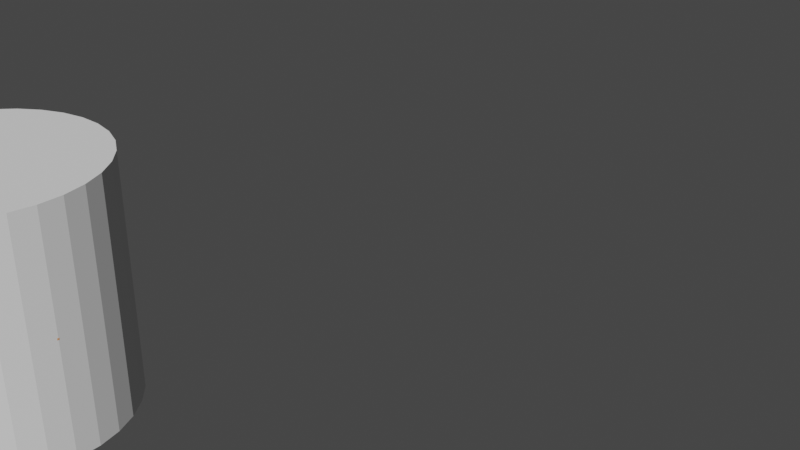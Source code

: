 # Source: light.blend  (saved by Blender 3.5.10; exported with 4.5.12 LTS)
import bpy
from mathutils import Matrix  # noqa: F401  (used for matrix-valued properties, if any)

bpy.ops.wm.read_factory_settings(use_empty=True)
scene = bpy.context.scene
scene.name = 'Scene'

# ---- collections
col_collection = bpy.data.collections.new('Collection'); scene.collection.children.link(col_collection)

# ---- materials (node trees are filled in below, after node groups)
mat_material_002 = bpy.data.materials.new('Material.002')
mat_material_002.use_transparent_shadow = False
mat_material_002.diffuse_color = (0.8, 0.3474, 0.1393, 1.0)

# ---- material node trees

# ---- world
world_world = bpy.data.worlds.new('World'); scene.world = world_world
world_world.use_nodes = True; world_world.node_tree.nodes.clear()
_N = world_world.node_tree.nodes; _L = world_world.node_tree.links
n0 = _N.new('ShaderNodeOutputWorld'); n0.name = 'World Output'; n0.location = (300, 300)
n1 = _N.new('ShaderNodeBackground'); n1.name = 'Background'; n1.location = (10, 300)
n1.inputs[0].default_value = (0.05088, 0.05088, 0.05088, 1.0)
_L.new(n1.outputs[0], n0.inputs[0])
n0.is_active_output = True
world_world.color = (0.05088, 0.05088, 0.05088)
world_world.use_sun_shadow = False
world_world.sun_shadow_jitter_overblur = 0.0

# ---- cameras
cam_camera = bpy.data.cameras.new('Camera')
cam_camera.clip_end = 100.0
cam_camera.ortho_scale = 7.314

# ---- meshes
me_cube_001 = bpy.data.meshes.new('Cube.001')
me_cube_001.from_pydata([(-0.007736, -0.007736, -1.0), (-0.007736, -1.0, -0.007736), (-1.0, -0.007736, -0.007736), (-0.007736, -1.0, 0.007736), (-0.007736, -0.007736, 1.0), (-1.0, -0.007736, 0.007736), (-0.007736, 0.007736, -1.0), (-1.0, 0.007736, -0.007736), (-0.007736, 1.0, -0.007736), (-0.007736, 0.007736, 1.0), (-0.007736, 1.0, 0.007736), (-1.0, 0.007736, 0.007736), (0.007736, -0.007736, -1.0), (1.0, -0.007736, -0.007736), (0.007736, -1.0, -0.007736), (0.007736, -0.007736, 1.0), (0.007736, -1.0, 0.007736), (1.0, -0.007736, 0.007736), (0.007736, 0.007736, -1.0), (0.007736, 1.0, -0.007736), (1.0, 0.007736, -0.007736), (0.007736, 0.007736, 1.0), (1.0, 0.007736, 0.007736), (0.007736, 1.0, 0.007736)], [], [(14, 16, 3, 1), (20, 22, 17, 13), (21, 9, 4, 15), (2, 5, 11, 7), (8, 10, 23, 19), (0, 1, 2), (3, 4, 5), (6, 7, 8), (9, 10, 11), (12, 13, 14), (15, 16, 17), (18, 19, 20), (21, 22, 23), (6, 0, 2, 7), (1, 3, 5, 2), (4, 9, 11, 5), (10, 8, 7, 11), (18, 6, 8, 19), (9, 21, 23, 10), (22, 20, 19, 23), (12, 18, 20, 13), (21, 15, 17, 22), (16, 14, 13, 17), (0, 12, 14, 1), (15, 4, 3, 16), (6, 18, 12, 0)])
_uv = me_cube_001.uv_layers.new(name='UVMap')
_uv.uv.foreach_set('vector', [0.499, 0.874, 0.501, 0.874, 0.501, 0.876, 0.499, 0.876, 0.499, 0.624, 0.501, 0.624, 0.501, 0.626, 0.499, 0.626, 0.749, 0.624, 0.751, 0.624, 0.751, 0.626, 0.749, 0.626, 0.499, 0.124, 0.501, 0.124, 0.501, 0.126, 0.499, 0.126, 0.499, 0.374, 0.501, 0.374, 0.501, 0.376, 0.499, 0.376, 0.249, 0.626, 0.249, 0.75, 0.125, 0.626, 0.501, 0.0, 0.625, 0.124, 0.501, 0.124, 0.249, 0.624, 0.125, 0.624, 0.249, 0.5, 0.625, 0.126, 0.501, 0.25, 0.501, 0.126, 0.251, 0.626, 0.375, 0.626, 0.251, 0.75, 0.625, 0.874, 0.501, 0.874, 0.501, 0.75, 0.251, 0.624, 0.251, 0.5, 0.375, 0.624, 0.625, 0.376, 0.501, 0.5, 0.501, 0.376, 0.249, 0.624, 0.249, 0.626, 0.125, 0.626, 0.125, 0.624, 0.499, 0.0, 0.501, 0.0, 0.501, 0.124, 0.499, 0.124, 0.625, 0.124, 0.625, 0.126, 0.501, 0.126, 0.501, 0.124, 0.501, 0.374, 0.499, 0.374, 0.499, 0.126, 0.501, 0.126, 0.251, 0.624, 0.249, 0.624, 0.249, 0.5, 0.251, 0.5, 0.625, 0.374, 0.625, 0.376, 0.501, 0.376, 0.501, 0.374, 0.501, 0.624, 0.499, 0.624, 0.499, 0.376, 0.501, 0.376, 0.251, 0.626, 0.251, 0.624, 0.499, 0.624, 0.499, 0.626, 0.749, 0.624, 0.749, 0.626, 0.501, 0.626, 0.501, 0.624, 0.501, 0.874, 0.499, 0.874, 0.499, 0.626, 0.501, 0.626, 0.249, 0.626, 0.251, 0.626, 0.251, 0.75, 0.249, 0.75, 0.625, 0.874, 0.625, 0.876, 0.501, 0.876, 0.501, 0.874, 0.249, 0.624, 0.251, 0.624, 0.251, 0.626, 0.249, 0.626])
me_cube_001.materials.append(mat_material_002)
me_cube_001.update()
me_cylinder = bpy.data.meshes.new('Cylinder')
me_cylinder.from_pydata([(0.0, 1.0, -1.0), (0.0, 1.0, 1.0), (0.1951, 0.9808, -1.0), (0.1951, 0.9808, 1.0), (0.3827, 0.9239, -1.0), (0.3827, 0.9239, 1.0), (0.5556, 0.8315, -1.0), (0.5556, 0.8315, 1.0), (0.7071, 0.7071, -1.0), (0.7071, 0.7071, 1.0), (0.8315, 0.5556, -1.0), (0.8315, 0.5556, 1.0), (0.9239, 0.3827, -1.0), (0.9239, 0.3827, 1.0), (0.9808, 0.1951, -1.0), (0.9808, 0.1951, 1.0), (1.0, 0.0, -1.0), (1.0, 0.0, 1.0), (0.9808, -0.1951, -1.0), (0.9808, -0.1951, 1.0), (0.9239, -0.3827, -1.0), (0.9239, -0.3827, 1.0), (0.8315, -0.5556, -1.0), (0.8315, -0.5556, 1.0), (0.7071, -0.7071, -1.0), (0.7071, -0.7071, 1.0), (0.5556, -0.8315, -1.0), (0.5556, -0.8315, 1.0), (0.3827, -0.9239, -1.0), (0.3827, -0.9239, 1.0), (0.1951, -0.9808, -1.0), (0.1951, -0.9808, 1.0), (0.0, -1.0, -1.0), (0.0, -1.0, 1.0), (-0.1951, -0.9808, -1.0), (-0.1951, -0.9808, 1.0), (-0.3827, -0.9239, -1.0), (-0.3827, -0.9239, 1.0), (-0.5556, -0.8315, -1.0), (-0.5556, -0.8315, 1.0), (-0.7071, -0.7071, -1.0), (-0.7071, -0.7071, 1.0), (-0.8315, -0.5556, -1.0), (-0.8315, -0.5556, 1.0), (-0.9239, -0.3827, -1.0), (-0.9239, -0.3827, 1.0), (-0.9808, -0.1951, -1.0), (-0.9808, -0.1951, 1.0), (-1.0, 0.0, -1.0), (-1.0, 0.0, 1.0), (-0.9808, 0.1951, -1.0), (-0.9808, 0.1951, 1.0), (-0.9239, 0.3827, -1.0), (-0.9239, 0.3827, 1.0), (-0.8315, 0.5556, -1.0), (-0.8315, 0.5556, 1.0), (-0.7071, 0.7071, -1.0), (-0.7071, 0.7071, 1.0), (-0.5556, 0.8315, -1.0), (-0.5556, 0.8315, 1.0), (-0.3827, 0.9239, -1.0), (-0.3827, 0.9239, 1.0), (-0.1951, 0.9808, -1.0), (-0.1951, 0.9808, 1.0)], [], [(0, 1, 3, 2), (2, 3, 5, 4), (4, 5, 7, 6), (6, 7, 9, 8), (8, 9, 11, 10), (10, 11, 13, 12), (12, 13, 15, 14), (14, 15, 17, 16), (16, 17, 19, 18), (18, 19, 21, 20), (20, 21, 23, 22), (22, 23, 25, 24), (24, 25, 27, 26), (26, 27, 29, 28), (28, 29, 31, 30), (30, 31, 33, 32), (32, 33, 35, 34), (34, 35, 37, 36), (36, 37, 39, 38), (38, 39, 41, 40), (40, 41, 43, 42), (42, 43, 45, 44), (44, 45, 47, 46), (46, 47, 49, 48), (48, 49, 51, 50), (50, 51, 53, 52), (52, 53, 55, 54), (54, 55, 57, 56), (56, 57, 59, 58), (58, 59, 61, 60), (3, 1, 63, 61, 59, 57, 55, 53, 51, 49, 47, 45, 43, 41, 39, 37, 35, 33, 31, 29, 27, 25, 23, 21, 19, 17, 15, 13, 11, 9, 7, 5), (60, 61, 63, 62), (62, 63, 1, 0), (0, 2, 4, 6, 8, 10, 12, 14, 16, 18, 20, 22, 24, 26, 28, 30, 32, 34, 36, 38, 40, 42, 44, 46, 48, 50, 52, 54, 56, 58, 60, 62)])
_uv = me_cylinder.uv_layers.new(name='UVMap')
_uv.uv.foreach_set('vector', [1.0, 0.5, 1.0, 1.0, 0.9688, 1.0, 0.9688, 0.5, 0.9688, 0.5, 0.9688, 1.0, 0.9375, 1.0, 0.9375, 0.5, 0.9375, 0.5, 0.9375, 1.0, 0.9062, 1.0, 0.9062, 0.5, 0.9062, 0.5, 0.9062, 1.0, 0.875, 1.0, 0.875, 0.5, 0.875, 0.5, 0.875, 1.0, 0.8438, 1.0, 0.8438, 0.5, 0.8438, 0.5, 0.8438, 1.0, 0.8125, 1.0, 0.8125, 0.5, 0.8125, 0.5, 0.8125, 1.0, 0.7812, 1.0, 0.7812, 0.5, 0.7812, 0.5, 0.7812, 1.0, 0.75, 1.0, 0.75, 0.5, 0.75, 0.5, 0.75, 1.0, 0.7188, 1.0, 0.7188, 0.5, 0.7188, 0.5, 0.7188, 1.0, 0.6875, 1.0, 0.6875, 0.5, 0.6875, 0.5, 0.6875, 1.0, 0.6562, 1.0, 0.6562, 0.5, 0.6562, 0.5, 0.6562, 1.0, 0.625, 1.0, 0.625, 0.5, 0.625, 0.5, 0.625, 1.0, 0.5938, 1.0, 0.5938, 0.5, 0.5938, 0.5, 0.5938, 1.0, 0.5625, 1.0, 0.5625, 0.5, 0.5625, 0.5, 0.5625, 1.0, 0.5312, 1.0, 0.5312, 0.5, 0.5312, 0.5, 0.5312, 1.0, 0.5, 1.0, 0.5, 0.5, 0.5, 0.5, 0.5, 1.0, 0.4688, 1.0, 0.4688, 0.5, 0.4688, 0.5, 0.4688, 1.0, 0.4375, 1.0, 0.4375, 0.5, 0.4375, 0.5, 0.4375, 1.0, 0.4062, 1.0, 0.4062, 0.5, 0.4062, 0.5, 0.4062, 1.0, 0.375, 1.0, 0.375, 0.5, 0.375, 0.5, 0.375, 1.0, 0.3438, 1.0, 0.3438, 0.5, 0.3438, 0.5, 0.3438, 1.0, 0.3125, 1.0, 0.3125, 0.5, 0.3125, 0.5, 0.3125, 1.0, 0.2812, 1.0, 0.2812, 0.5, 0.2812, 0.5, 0.2812, 1.0, 0.25, 1.0, 0.25, 0.5, 0.25, 0.5, 0.25, 1.0, 0.2188, 1.0, 0.2188, 0.5, 0.2188, 0.5, 0.2188, 1.0, 0.1875, 1.0, 0.1875, 0.5, 0.1875, 0.5, 0.1875, 1.0, 0.1562, 1.0, 0.1562, 0.5, 0.1562, 0.5, 0.1562, 1.0, 0.125, 1.0, 0.125, 0.5, 0.125, 0.5, 0.125, 1.0, 0.09375, 1.0, 0.09375, 0.5, 0.09375, 0.5, 0.09375, 1.0, 0.0625, 1.0, 0.0625, 0.5, 0.2968, 0.4854, 0.25, 0.49, 0.2032, 0.4854, 0.1582, 0.4717, 0.1167, 0.4496, 0.08029, 0.4197, 0.05045, 0.3833, 0.02827, 0.3418, 0.01461, 0.2968, 0.01, 0.25, 0.01461, 0.2032, 0.02827, 0.1582, 0.05045, 0.1167, 0.08029, 0.08029, 0.1167, 0.05045, 0.1582, 0.02827, 0.2032, 0.01461, 0.25, 0.01, 0.2968, 0.01461, 0.3418, 0.02827, 0.3833, 0.05045, 0.4197, 0.08029, 0.4496, 0.1167, 0.4717, 0.1582, 0.4854, 0.2032, 0.49, 0.25, 0.4854, 0.2968, 0.4717, 0.3418, 0.4496, 0.3833, 0.4197, 0.4197, 0.3833, 0.4496, 0.3418, 0.4717, 0.0625, 0.5, 0.0625, 1.0, 0.03125, 1.0, 0.03125, 0.5, 0.03125, 0.5, 0.03125, 1.0, 0.0, 1.0, 0.0, 0.5, 0.75, 0.49, 0.7968, 0.4854, 0.8418, 0.4717, 0.8833, 0.4496, 0.9197, 0.4197, 0.9496, 0.3833, 0.9717, 0.3418, 0.9854, 0.2968, 0.99, 0.25, 0.9854, 0.2032, 0.9717, 0.1582, 0.9496, 0.1167, 0.9197, 0.08029, 0.8833, 0.05045, 0.8418, 0.02827, 0.7968, 0.01461, 0.75, 0.01, 0.7032, 0.01461, 0.6582, 0.02827, 0.6167, 0.05045, 0.5803, 0.08029, 0.5504, 0.1167, 0.5283, 0.1582, 0.5146, 0.2032, 0.51, 0.25, 0.5146, 0.2968, 0.5283, 0.3418, 0.5504, 0.3833, 0.5803, 0.4197, 0.6167, 0.4496, 0.6582, 0.4717, 0.7032, 0.4854])
me_cylinder.update()

# ---- objects
ob_cube = bpy.data.objects.new('Cube', me_cube_001)
ob_cylinder = bpy.data.objects.new('Cylinder', me_cylinder)
ob_camera = bpy.data.objects.new('Camera', cam_camera)

# ---- transforms, parenting, visibility, modifiers, constraints
ob_cube.location = (0.0, 0.0, 0.0)
_m = ob_cube.modifiers.new('DataTransfer', 'DATA_TRANSFER')
ob_cylinder.location = (0.0, 0.0, 0.0)
ob_camera.location = (7.192, -2.682, 4.015)
ob_camera.rotation_euler = (1.109, 0.0, 0.8149)
ob_camera.lock_rotations_4d = False
ob_camera.empty_display_type = 'ARROWS'
ob_camera.color = (0.0, 0.0, 0.0, 0.0)
ob_camera.display_type = 'WIRE'
ob_camera.lineart.crease_threshold = 0.0

# ---- collection membership
scene.collection.objects.link(ob_cube)
scene.collection.objects.link(ob_cylinder)
col_collection.objects.link(ob_camera)

# ---- scene / render settings (as saved in the file)
scene.camera = ob_camera
scene.frame_start = 1; scene.frame_end = 250; scene.frame_set(1)
scene.render.engine = 'BLENDER_EEVEE_NEXT'
scene.cycles.sampling_pattern = 'TABULATED_SOBOL'
scene.view_settings.view_transform = 'Filmic'
bpy.context.view_layer.update()

# ---- added for rendering (the .blend has no usable light): sun
light_auto_sun = bpy.data.lights.new('AutoSun', 'SUN')
light_auto_sun.energy = 3.0
light_auto_sun.angle = 0.0523599
ob_auto_sun = bpy.data.objects.new('AutoSun', light_auto_sun)
scene.collection.objects.link(ob_auto_sun)
ob_auto_sun.rotation_euler = (0.872665, 0.174533, 0.523599)
bpy.context.view_layer.update()
